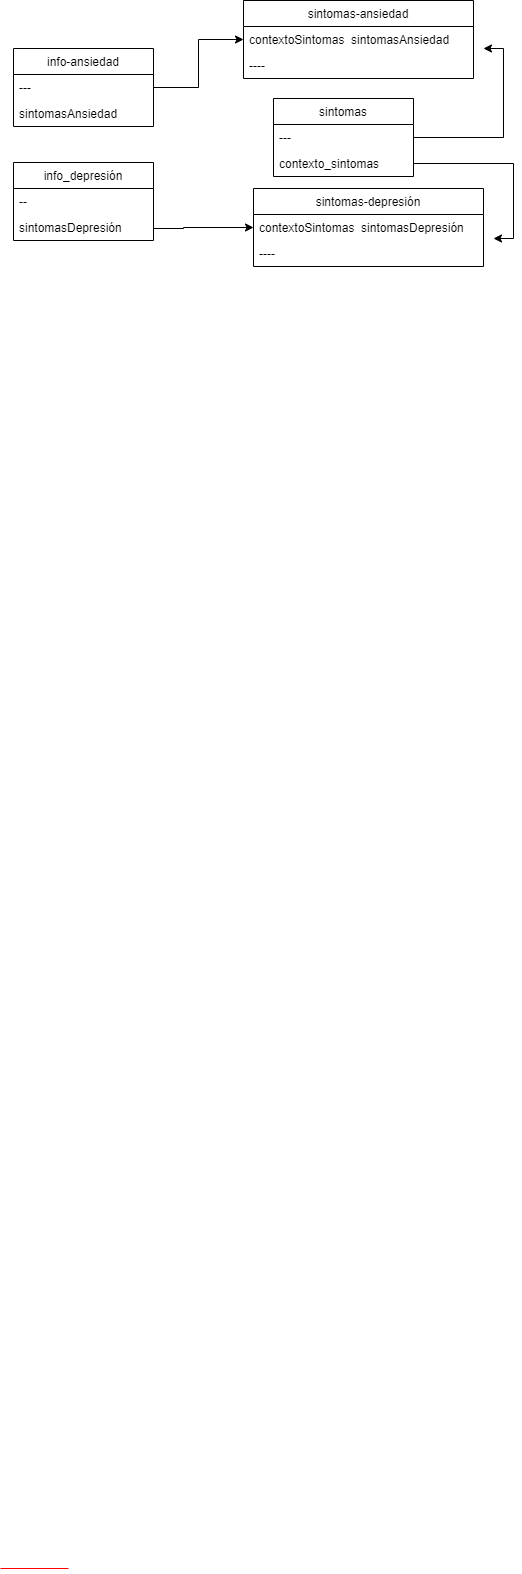

The diagram above was exported from draw.io. Its source (the exported page's mxGraphModel, read from the mxfile embedded in the PNG):
<mxGraphModel dx="723" dy="1652" grid="1" gridSize="10" guides="1" tooltips="1" connect="1" arrows="1" fold="1" page="1" pageScale="1.5" pageWidth="1169" pageHeight="826" background="none" math="0" shadow="0">
  <root>
    <mxCell id="0" style=";html=1;" />
    <mxCell id="1" style=";html=1;" parent="0" />
    <mxCell id="3cfceab9cabfe5b9-59" value="" style="line;strokeWidth=1;html=1;rounded=1;fontSize=12;align=center;verticalAlign=middle;strokeColor=#FF0000;endFill=1;endArrow=classic;endSize=10;startSize=10;" parent="1" vertex="1">
      <mxGeometry x="87" y="1105" width="68" height="10" as="geometry" />
    </mxCell>
    <mxCell id="zYlG2Z1G9EekdrlRHcNL-23" style="edgeStyle=orthogonalEdgeStyle;rounded=0;orthogonalLoop=1;jettySize=auto;html=1;entryX=0;entryY=0.5;entryDx=0;entryDy=0;" edge="1" parent="1" source="zYlG2Z1G9EekdrlRHcNL-1" target="zYlG2Z1G9EekdrlRHcNL-14">
      <mxGeometry relative="1" as="geometry" />
    </mxCell>
    <mxCell id="zYlG2Z1G9EekdrlRHcNL-1" value="info-ansiedad" style="swimlane;fontStyle=0;childLayout=stackLayout;horizontal=1;startSize=26;fillColor=none;horizontalStack=0;resizeParent=1;resizeParentMax=0;resizeLast=0;collapsible=1;marginBottom=0;" vertex="1" parent="1">
      <mxGeometry x="100" y="-410" width="140" height="78" as="geometry" />
    </mxCell>
    <mxCell id="zYlG2Z1G9EekdrlRHcNL-2" value="---" style="text;strokeColor=none;fillColor=none;align=left;verticalAlign=top;spacingLeft=4;spacingRight=4;overflow=hidden;rotatable=0;points=[[0,0.5],[1,0.5]];portConstraint=eastwest;" vertex="1" parent="zYlG2Z1G9EekdrlRHcNL-1">
      <mxGeometry y="26" width="140" height="26" as="geometry" />
    </mxCell>
    <mxCell id="zYlG2Z1G9EekdrlRHcNL-4" value="sintomasAnsiedad" style="text;strokeColor=none;fillColor=none;align=left;verticalAlign=top;spacingLeft=4;spacingRight=4;overflow=hidden;rotatable=0;points=[[0,0.5],[1,0.5]];portConstraint=eastwest;" vertex="1" parent="zYlG2Z1G9EekdrlRHcNL-1">
      <mxGeometry y="52" width="140" height="26" as="geometry" />
    </mxCell>
    <mxCell id="zYlG2Z1G9EekdrlRHcNL-22" value="" style="edgeStyle=orthogonalEdgeStyle;rounded=0;orthogonalLoop=1;jettySize=auto;html=1;entryX=0;entryY=0.5;entryDx=0;entryDy=0;" edge="1" parent="1" source="zYlG2Z1G9EekdrlRHcNL-5" target="zYlG2Z1G9EekdrlRHcNL-18">
      <mxGeometry relative="1" as="geometry">
        <Array as="points">
          <mxPoint x="270" y="-230" />
        </Array>
      </mxGeometry>
    </mxCell>
    <mxCell id="zYlG2Z1G9EekdrlRHcNL-5" value="info_depresión" style="swimlane;fontStyle=0;childLayout=stackLayout;horizontal=1;startSize=26;fillColor=none;horizontalStack=0;resizeParent=1;resizeParentMax=0;resizeLast=0;collapsible=1;marginBottom=0;" vertex="1" parent="1">
      <mxGeometry x="100" y="-296" width="140" height="78" as="geometry" />
    </mxCell>
    <mxCell id="zYlG2Z1G9EekdrlRHcNL-6" value="--" style="text;strokeColor=none;fillColor=none;align=left;verticalAlign=top;spacingLeft=4;spacingRight=4;overflow=hidden;rotatable=0;points=[[0,0.5],[1,0.5]];portConstraint=eastwest;" vertex="1" parent="zYlG2Z1G9EekdrlRHcNL-5">
      <mxGeometry y="26" width="140" height="26" as="geometry" />
    </mxCell>
    <mxCell id="zYlG2Z1G9EekdrlRHcNL-7" value="sintomasDepresión" style="text;strokeColor=none;fillColor=none;align=left;verticalAlign=top;spacingLeft=4;spacingRight=4;overflow=hidden;rotatable=0;points=[[0,0.5],[1,0.5]];portConstraint=eastwest;" vertex="1" parent="zYlG2Z1G9EekdrlRHcNL-5">
      <mxGeometry y="52" width="140" height="26" as="geometry" />
    </mxCell>
    <mxCell id="zYlG2Z1G9EekdrlRHcNL-25" style="edgeStyle=orthogonalEdgeStyle;rounded=0;orthogonalLoop=1;jettySize=auto;html=1;" edge="1" parent="1" source="zYlG2Z1G9EekdrlRHcNL-9">
      <mxGeometry relative="1" as="geometry">
        <mxPoint x="570" y="-410" as="targetPoint" />
        <Array as="points">
          <mxPoint x="590" y="-321" />
          <mxPoint x="590" y="-410" />
        </Array>
      </mxGeometry>
    </mxCell>
    <mxCell id="zYlG2Z1G9EekdrlRHcNL-9" value="sintomas" style="swimlane;fontStyle=0;childLayout=stackLayout;horizontal=1;startSize=26;fillColor=none;horizontalStack=0;resizeParent=1;resizeParentMax=0;resizeLast=0;collapsible=1;marginBottom=0;" vertex="1" parent="1">
      <mxGeometry x="360" y="-360" width="140" height="78" as="geometry" />
    </mxCell>
    <mxCell id="zYlG2Z1G9EekdrlRHcNL-10" value="---" style="text;strokeColor=none;fillColor=none;align=left;verticalAlign=top;spacingLeft=4;spacingRight=4;overflow=hidden;rotatable=0;points=[[0,0.5],[1,0.5]];portConstraint=eastwest;" vertex="1" parent="zYlG2Z1G9EekdrlRHcNL-9">
      <mxGeometry y="26" width="140" height="26" as="geometry" />
    </mxCell>
    <mxCell id="zYlG2Z1G9EekdrlRHcNL-11" value="contexto_sintomas" style="text;strokeColor=none;fillColor=none;align=left;verticalAlign=top;spacingLeft=4;spacingRight=4;overflow=hidden;rotatable=0;points=[[0,0.5],[1,0.5]];portConstraint=eastwest;" vertex="1" parent="zYlG2Z1G9EekdrlRHcNL-9">
      <mxGeometry y="52" width="140" height="26" as="geometry" />
    </mxCell>
    <mxCell id="zYlG2Z1G9EekdrlRHcNL-13" value="sintomas-ansiedad" style="swimlane;fontStyle=0;childLayout=stackLayout;horizontal=1;startSize=26;fillColor=none;horizontalStack=0;resizeParent=1;resizeParentMax=0;resizeLast=0;collapsible=1;marginBottom=0;" vertex="1" parent="1">
      <mxGeometry x="330" y="-458" width="230" height="78" as="geometry" />
    </mxCell>
    <mxCell id="zYlG2Z1G9EekdrlRHcNL-14" value="contextoSintomas  sintomasAnsiedad" style="text;strokeColor=none;fillColor=none;align=left;verticalAlign=top;spacingLeft=4;spacingRight=4;overflow=hidden;rotatable=0;points=[[0,0.5],[1,0.5]];portConstraint=eastwest;" vertex="1" parent="zYlG2Z1G9EekdrlRHcNL-13">
      <mxGeometry y="26" width="230" height="26" as="geometry" />
    </mxCell>
    <mxCell id="zYlG2Z1G9EekdrlRHcNL-15" value="----" style="text;strokeColor=none;fillColor=none;align=left;verticalAlign=top;spacingLeft=4;spacingRight=4;overflow=hidden;rotatable=0;points=[[0,0.5],[1,0.5]];portConstraint=eastwest;" vertex="1" parent="zYlG2Z1G9EekdrlRHcNL-13">
      <mxGeometry y="52" width="230" height="26" as="geometry" />
    </mxCell>
    <mxCell id="zYlG2Z1G9EekdrlRHcNL-17" value="sintomas-depresión" style="swimlane;fontStyle=0;childLayout=stackLayout;horizontal=1;startSize=26;fillColor=none;horizontalStack=0;resizeParent=1;resizeParentMax=0;resizeLast=0;collapsible=1;marginBottom=0;" vertex="1" parent="1">
      <mxGeometry x="340" y="-270" width="230" height="78" as="geometry" />
    </mxCell>
    <mxCell id="zYlG2Z1G9EekdrlRHcNL-18" value="contextoSintomas  sintomasDepresión" style="text;strokeColor=none;fillColor=none;align=left;verticalAlign=top;spacingLeft=4;spacingRight=4;overflow=hidden;rotatable=0;points=[[0,0.5],[1,0.5]];portConstraint=eastwest;" vertex="1" parent="zYlG2Z1G9EekdrlRHcNL-17">
      <mxGeometry y="26" width="230" height="26" as="geometry" />
    </mxCell>
    <mxCell id="zYlG2Z1G9EekdrlRHcNL-19" value="----" style="text;strokeColor=none;fillColor=none;align=left;verticalAlign=top;spacingLeft=4;spacingRight=4;overflow=hidden;rotatable=0;points=[[0,0.5],[1,0.5]];portConstraint=eastwest;" vertex="1" parent="zYlG2Z1G9EekdrlRHcNL-17">
      <mxGeometry y="52" width="230" height="26" as="geometry" />
    </mxCell>
    <mxCell id="zYlG2Z1G9EekdrlRHcNL-24" style="edgeStyle=orthogonalEdgeStyle;rounded=0;orthogonalLoop=1;jettySize=auto;html=1;" edge="1" parent="1" source="zYlG2Z1G9EekdrlRHcNL-11">
      <mxGeometry relative="1" as="geometry">
        <mxPoint x="580" y="-220" as="targetPoint" />
        <Array as="points">
          <mxPoint x="600" y="-295" />
          <mxPoint x="600" y="-220" />
        </Array>
      </mxGeometry>
    </mxCell>
  </root>
</mxGraphModel>